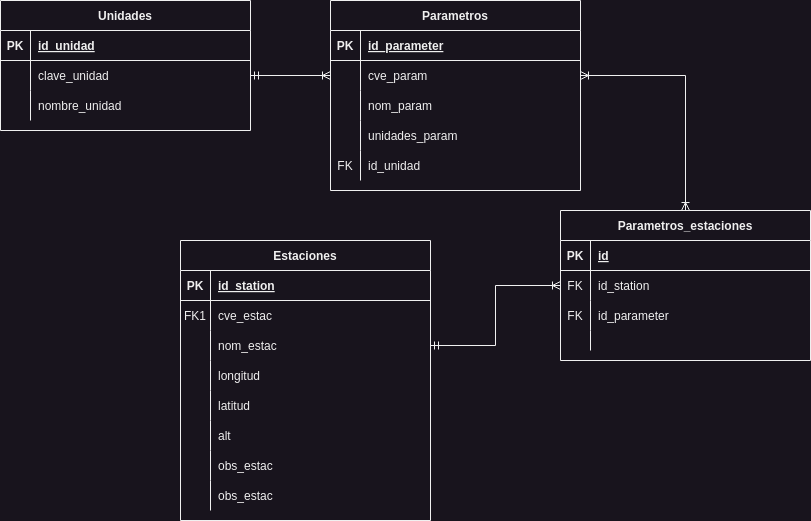

The diagram above was exported from draw.io. Its source (the exported page's mxGraphModel, read from the mxfile embedded in the PNG):
<mxGraphModel dx="1082" dy="526" grid="1" gridSize="10" guides="1" tooltips="1" connect="1" arrows="1" fold="1" page="1" pageScale="1" pageWidth="850" pageHeight="1100" math="0" shadow="0" extFonts="Permanent Marker^https://fonts.googleapis.com/css?family=Permanent+Marker">
  <root>
    <mxCell id="0" />
    <mxCell id="1" parent="0" />
    <mxCell id="C-vyLk0tnHw3VtMMgP7b-2" value="Parametros" style="shape=table;startSize=30;container=1;collapsible=1;childLayout=tableLayout;fixedRows=1;rowLines=0;fontStyle=1;align=center;resizeLast=1;" parent="1" vertex="1">
      <mxGeometry x="450" y="120" width="250" height="190" as="geometry" />
    </mxCell>
    <mxCell id="C-vyLk0tnHw3VtMMgP7b-3" value="" style="shape=partialRectangle;collapsible=0;dropTarget=0;pointerEvents=0;fillColor=none;points=[[0,0.5],[1,0.5]];portConstraint=eastwest;top=0;left=0;right=0;bottom=1;" parent="C-vyLk0tnHw3VtMMgP7b-2" vertex="1">
      <mxGeometry y="30" width="250" height="30" as="geometry" />
    </mxCell>
    <mxCell id="C-vyLk0tnHw3VtMMgP7b-4" value="PK" style="shape=partialRectangle;overflow=hidden;connectable=0;fillColor=none;top=0;left=0;bottom=0;right=0;fontStyle=1;" parent="C-vyLk0tnHw3VtMMgP7b-3" vertex="1">
      <mxGeometry width="30" height="30" as="geometry">
        <mxRectangle width="30" height="30" as="alternateBounds" />
      </mxGeometry>
    </mxCell>
    <mxCell id="C-vyLk0tnHw3VtMMgP7b-5" value="id_parameter" style="shape=partialRectangle;overflow=hidden;connectable=0;fillColor=none;top=0;left=0;bottom=0;right=0;align=left;spacingLeft=6;fontStyle=5;" parent="C-vyLk0tnHw3VtMMgP7b-3" vertex="1">
      <mxGeometry x="30" width="220" height="30" as="geometry">
        <mxRectangle width="220" height="30" as="alternateBounds" />
      </mxGeometry>
    </mxCell>
    <mxCell id="C-vyLk0tnHw3VtMMgP7b-6" value="" style="shape=partialRectangle;collapsible=0;dropTarget=0;pointerEvents=0;fillColor=none;points=[[0,0.5],[1,0.5]];portConstraint=eastwest;top=0;left=0;right=0;bottom=0;" parent="C-vyLk0tnHw3VtMMgP7b-2" vertex="1">
      <mxGeometry y="60" width="250" height="30" as="geometry" />
    </mxCell>
    <mxCell id="C-vyLk0tnHw3VtMMgP7b-7" value="" style="shape=partialRectangle;overflow=hidden;connectable=0;fillColor=none;top=0;left=0;bottom=0;right=0;" parent="C-vyLk0tnHw3VtMMgP7b-6" vertex="1">
      <mxGeometry width="30" height="30" as="geometry">
        <mxRectangle width="30" height="30" as="alternateBounds" />
      </mxGeometry>
    </mxCell>
    <mxCell id="C-vyLk0tnHw3VtMMgP7b-8" value="cve_param" style="shape=partialRectangle;overflow=hidden;connectable=0;fillColor=none;top=0;left=0;bottom=0;right=0;align=left;spacingLeft=6;" parent="C-vyLk0tnHw3VtMMgP7b-6" vertex="1">
      <mxGeometry x="30" width="220" height="30" as="geometry">
        <mxRectangle width="220" height="30" as="alternateBounds" />
      </mxGeometry>
    </mxCell>
    <mxCell id="C-vyLk0tnHw3VtMMgP7b-9" value="" style="shape=partialRectangle;collapsible=0;dropTarget=0;pointerEvents=0;fillColor=none;points=[[0,0.5],[1,0.5]];portConstraint=eastwest;top=0;left=0;right=0;bottom=0;" parent="C-vyLk0tnHw3VtMMgP7b-2" vertex="1">
      <mxGeometry y="90" width="250" height="30" as="geometry" />
    </mxCell>
    <mxCell id="C-vyLk0tnHw3VtMMgP7b-10" value="" style="shape=partialRectangle;overflow=hidden;connectable=0;fillColor=none;top=0;left=0;bottom=0;right=0;" parent="C-vyLk0tnHw3VtMMgP7b-9" vertex="1">
      <mxGeometry width="30" height="30" as="geometry">
        <mxRectangle width="30" height="30" as="alternateBounds" />
      </mxGeometry>
    </mxCell>
    <mxCell id="C-vyLk0tnHw3VtMMgP7b-11" value="nom_param" style="shape=partialRectangle;overflow=hidden;connectable=0;fillColor=none;top=0;left=0;bottom=0;right=0;align=left;spacingLeft=6;" parent="C-vyLk0tnHw3VtMMgP7b-9" vertex="1">
      <mxGeometry x="30" width="220" height="30" as="geometry">
        <mxRectangle width="220" height="30" as="alternateBounds" />
      </mxGeometry>
    </mxCell>
    <mxCell id="9CV2SWgf-3_CZxtfG7Kf-4" value="" style="shape=partialRectangle;collapsible=0;dropTarget=0;pointerEvents=0;fillColor=none;points=[[0,0.5],[1,0.5]];portConstraint=eastwest;top=0;left=0;right=0;bottom=0;" parent="C-vyLk0tnHw3VtMMgP7b-2" vertex="1">
      <mxGeometry y="120" width="250" height="30" as="geometry" />
    </mxCell>
    <mxCell id="9CV2SWgf-3_CZxtfG7Kf-5" value="" style="shape=partialRectangle;overflow=hidden;connectable=0;fillColor=none;top=0;left=0;bottom=0;right=0;" parent="9CV2SWgf-3_CZxtfG7Kf-4" vertex="1">
      <mxGeometry width="30" height="30" as="geometry">
        <mxRectangle width="30" height="30" as="alternateBounds" />
      </mxGeometry>
    </mxCell>
    <mxCell id="9CV2SWgf-3_CZxtfG7Kf-6" value="unidades_param" style="shape=partialRectangle;overflow=hidden;connectable=0;fillColor=none;top=0;left=0;bottom=0;right=0;align=left;spacingLeft=6;" parent="9CV2SWgf-3_CZxtfG7Kf-4" vertex="1">
      <mxGeometry x="30" width="220" height="30" as="geometry">
        <mxRectangle width="220" height="30" as="alternateBounds" />
      </mxGeometry>
    </mxCell>
    <mxCell id="Bs6tT1WRRK4XG9lISqhd-18" value="" style="shape=partialRectangle;collapsible=0;dropTarget=0;pointerEvents=0;fillColor=none;points=[[0,0.5],[1,0.5]];portConstraint=eastwest;top=0;left=0;right=0;bottom=0;" parent="C-vyLk0tnHw3VtMMgP7b-2" vertex="1">
      <mxGeometry y="150" width="250" height="30" as="geometry" />
    </mxCell>
    <mxCell id="Bs6tT1WRRK4XG9lISqhd-19" value="FK" style="shape=partialRectangle;overflow=hidden;connectable=0;fillColor=none;top=0;left=0;bottom=0;right=0;" parent="Bs6tT1WRRK4XG9lISqhd-18" vertex="1">
      <mxGeometry width="30" height="30" as="geometry">
        <mxRectangle width="30" height="30" as="alternateBounds" />
      </mxGeometry>
    </mxCell>
    <mxCell id="Bs6tT1WRRK4XG9lISqhd-20" value="id_unidad" style="shape=partialRectangle;overflow=hidden;connectable=0;fillColor=none;top=0;left=0;bottom=0;right=0;align=left;spacingLeft=6;" parent="Bs6tT1WRRK4XG9lISqhd-18" vertex="1">
      <mxGeometry x="30" width="220" height="30" as="geometry">
        <mxRectangle width="220" height="30" as="alternateBounds" />
      </mxGeometry>
    </mxCell>
    <mxCell id="C-vyLk0tnHw3VtMMgP7b-13" value="Estaciones" style="shape=table;startSize=30;container=1;collapsible=1;childLayout=tableLayout;fixedRows=1;rowLines=0;fontStyle=1;align=center;resizeLast=1;" parent="1" vertex="1">
      <mxGeometry x="300" y="360" width="250" height="280" as="geometry" />
    </mxCell>
    <mxCell id="C-vyLk0tnHw3VtMMgP7b-14" value="" style="shape=partialRectangle;collapsible=0;dropTarget=0;pointerEvents=0;fillColor=none;points=[[0,0.5],[1,0.5]];portConstraint=eastwest;top=0;left=0;right=0;bottom=1;" parent="C-vyLk0tnHw3VtMMgP7b-13" vertex="1">
      <mxGeometry y="30" width="250" height="30" as="geometry" />
    </mxCell>
    <mxCell id="C-vyLk0tnHw3VtMMgP7b-15" value="PK" style="shape=partialRectangle;overflow=hidden;connectable=0;fillColor=none;top=0;left=0;bottom=0;right=0;fontStyle=1;" parent="C-vyLk0tnHw3VtMMgP7b-14" vertex="1">
      <mxGeometry width="30" height="30" as="geometry">
        <mxRectangle width="30" height="30" as="alternateBounds" />
      </mxGeometry>
    </mxCell>
    <mxCell id="C-vyLk0tnHw3VtMMgP7b-16" value="id_station" style="shape=partialRectangle;overflow=hidden;connectable=0;fillColor=none;top=0;left=0;bottom=0;right=0;align=left;spacingLeft=6;fontStyle=5;" parent="C-vyLk0tnHw3VtMMgP7b-14" vertex="1">
      <mxGeometry x="30" width="220" height="30" as="geometry">
        <mxRectangle width="220" height="30" as="alternateBounds" />
      </mxGeometry>
    </mxCell>
    <mxCell id="C-vyLk0tnHw3VtMMgP7b-17" value="" style="shape=partialRectangle;collapsible=0;dropTarget=0;pointerEvents=0;fillColor=none;points=[[0,0.5],[1,0.5]];portConstraint=eastwest;top=0;left=0;right=0;bottom=0;" parent="C-vyLk0tnHw3VtMMgP7b-13" vertex="1">
      <mxGeometry y="60" width="250" height="30" as="geometry" />
    </mxCell>
    <mxCell id="C-vyLk0tnHw3VtMMgP7b-18" value="FK1" style="shape=partialRectangle;overflow=hidden;connectable=0;fillColor=none;top=0;left=0;bottom=0;right=0;" parent="C-vyLk0tnHw3VtMMgP7b-17" vertex="1">
      <mxGeometry width="30" height="30" as="geometry">
        <mxRectangle width="30" height="30" as="alternateBounds" />
      </mxGeometry>
    </mxCell>
    <mxCell id="C-vyLk0tnHw3VtMMgP7b-19" value="cve_estac    " style="shape=partialRectangle;overflow=hidden;connectable=0;fillColor=none;top=0;left=0;bottom=0;right=0;align=left;spacingLeft=6;" parent="C-vyLk0tnHw3VtMMgP7b-17" vertex="1">
      <mxGeometry x="30" width="220" height="30" as="geometry">
        <mxRectangle width="220" height="30" as="alternateBounds" />
      </mxGeometry>
    </mxCell>
    <mxCell id="C-vyLk0tnHw3VtMMgP7b-20" value="" style="shape=partialRectangle;collapsible=0;dropTarget=0;pointerEvents=0;fillColor=none;points=[[0,0.5],[1,0.5]];portConstraint=eastwest;top=0;left=0;right=0;bottom=0;" parent="C-vyLk0tnHw3VtMMgP7b-13" vertex="1">
      <mxGeometry y="90" width="250" height="30" as="geometry" />
    </mxCell>
    <mxCell id="C-vyLk0tnHw3VtMMgP7b-21" value="" style="shape=partialRectangle;overflow=hidden;connectable=0;fillColor=none;top=0;left=0;bottom=0;right=0;" parent="C-vyLk0tnHw3VtMMgP7b-20" vertex="1">
      <mxGeometry width="30" height="30" as="geometry">
        <mxRectangle width="30" height="30" as="alternateBounds" />
      </mxGeometry>
    </mxCell>
    <mxCell id="C-vyLk0tnHw3VtMMgP7b-22" value="nom_estac" style="shape=partialRectangle;overflow=hidden;connectable=0;fillColor=none;top=0;left=0;bottom=0;right=0;align=left;spacingLeft=6;" parent="C-vyLk0tnHw3VtMMgP7b-20" vertex="1">
      <mxGeometry x="30" width="220" height="30" as="geometry">
        <mxRectangle width="220" height="30" as="alternateBounds" />
      </mxGeometry>
    </mxCell>
    <mxCell id="9CV2SWgf-3_CZxtfG7Kf-7" value="" style="shape=partialRectangle;collapsible=0;dropTarget=0;pointerEvents=0;fillColor=none;points=[[0,0.5],[1,0.5]];portConstraint=eastwest;top=0;left=0;right=0;bottom=0;" parent="C-vyLk0tnHw3VtMMgP7b-13" vertex="1">
      <mxGeometry y="120" width="250" height="30" as="geometry" />
    </mxCell>
    <mxCell id="9CV2SWgf-3_CZxtfG7Kf-8" value="" style="shape=partialRectangle;overflow=hidden;connectable=0;fillColor=none;top=0;left=0;bottom=0;right=0;" parent="9CV2SWgf-3_CZxtfG7Kf-7" vertex="1">
      <mxGeometry width="30" height="30" as="geometry">
        <mxRectangle width="30" height="30" as="alternateBounds" />
      </mxGeometry>
    </mxCell>
    <mxCell id="9CV2SWgf-3_CZxtfG7Kf-9" value="longitud" style="shape=partialRectangle;overflow=hidden;connectable=0;fillColor=none;top=0;left=0;bottom=0;right=0;align=left;spacingLeft=6;" parent="9CV2SWgf-3_CZxtfG7Kf-7" vertex="1">
      <mxGeometry x="30" width="220" height="30" as="geometry">
        <mxRectangle width="220" height="30" as="alternateBounds" />
      </mxGeometry>
    </mxCell>
    <mxCell id="9CV2SWgf-3_CZxtfG7Kf-10" value="" style="shape=partialRectangle;collapsible=0;dropTarget=0;pointerEvents=0;fillColor=none;points=[[0,0.5],[1,0.5]];portConstraint=eastwest;top=0;left=0;right=0;bottom=0;" parent="C-vyLk0tnHw3VtMMgP7b-13" vertex="1">
      <mxGeometry y="150" width="250" height="30" as="geometry" />
    </mxCell>
    <mxCell id="9CV2SWgf-3_CZxtfG7Kf-11" value="" style="shape=partialRectangle;overflow=hidden;connectable=0;fillColor=none;top=0;left=0;bottom=0;right=0;" parent="9CV2SWgf-3_CZxtfG7Kf-10" vertex="1">
      <mxGeometry width="30" height="30" as="geometry">
        <mxRectangle width="30" height="30" as="alternateBounds" />
      </mxGeometry>
    </mxCell>
    <mxCell id="9CV2SWgf-3_CZxtfG7Kf-12" value="latitud" style="shape=partialRectangle;overflow=hidden;connectable=0;fillColor=none;top=0;left=0;bottom=0;right=0;align=left;spacingLeft=6;" parent="9CV2SWgf-3_CZxtfG7Kf-10" vertex="1">
      <mxGeometry x="30" width="220" height="30" as="geometry">
        <mxRectangle width="220" height="30" as="alternateBounds" />
      </mxGeometry>
    </mxCell>
    <mxCell id="9CV2SWgf-3_CZxtfG7Kf-13" value="" style="shape=partialRectangle;collapsible=0;dropTarget=0;pointerEvents=0;fillColor=none;points=[[0,0.5],[1,0.5]];portConstraint=eastwest;top=0;left=0;right=0;bottom=0;" parent="C-vyLk0tnHw3VtMMgP7b-13" vertex="1">
      <mxGeometry y="180" width="250" height="30" as="geometry" />
    </mxCell>
    <mxCell id="9CV2SWgf-3_CZxtfG7Kf-14" value="" style="shape=partialRectangle;overflow=hidden;connectable=0;fillColor=none;top=0;left=0;bottom=0;right=0;" parent="9CV2SWgf-3_CZxtfG7Kf-13" vertex="1">
      <mxGeometry width="30" height="30" as="geometry">
        <mxRectangle width="30" height="30" as="alternateBounds" />
      </mxGeometry>
    </mxCell>
    <mxCell id="9CV2SWgf-3_CZxtfG7Kf-15" value="alt" style="shape=partialRectangle;overflow=hidden;connectable=0;fillColor=none;top=0;left=0;bottom=0;right=0;align=left;spacingLeft=6;" parent="9CV2SWgf-3_CZxtfG7Kf-13" vertex="1">
      <mxGeometry x="30" width="220" height="30" as="geometry">
        <mxRectangle width="220" height="30" as="alternateBounds" />
      </mxGeometry>
    </mxCell>
    <mxCell id="9CV2SWgf-3_CZxtfG7Kf-16" value="" style="shape=partialRectangle;collapsible=0;dropTarget=0;pointerEvents=0;fillColor=none;points=[[0,0.5],[1,0.5]];portConstraint=eastwest;top=0;left=0;right=0;bottom=0;" parent="C-vyLk0tnHw3VtMMgP7b-13" vertex="1">
      <mxGeometry y="210" width="250" height="30" as="geometry" />
    </mxCell>
    <mxCell id="9CV2SWgf-3_CZxtfG7Kf-17" value="" style="shape=partialRectangle;overflow=hidden;connectable=0;fillColor=none;top=0;left=0;bottom=0;right=0;" parent="9CV2SWgf-3_CZxtfG7Kf-16" vertex="1">
      <mxGeometry width="30" height="30" as="geometry">
        <mxRectangle width="30" height="30" as="alternateBounds" />
      </mxGeometry>
    </mxCell>
    <mxCell id="9CV2SWgf-3_CZxtfG7Kf-18" value="obs_estac" style="shape=partialRectangle;overflow=hidden;connectable=0;fillColor=none;top=0;left=0;bottom=0;right=0;align=left;spacingLeft=6;" parent="9CV2SWgf-3_CZxtfG7Kf-16" vertex="1">
      <mxGeometry x="30" width="220" height="30" as="geometry">
        <mxRectangle width="220" height="30" as="alternateBounds" />
      </mxGeometry>
    </mxCell>
    <mxCell id="9CV2SWgf-3_CZxtfG7Kf-19" value="" style="shape=partialRectangle;collapsible=0;dropTarget=0;pointerEvents=0;fillColor=none;points=[[0,0.5],[1,0.5]];portConstraint=eastwest;top=0;left=0;right=0;bottom=0;" parent="C-vyLk0tnHw3VtMMgP7b-13" vertex="1">
      <mxGeometry y="240" width="250" height="30" as="geometry" />
    </mxCell>
    <mxCell id="9CV2SWgf-3_CZxtfG7Kf-20" value="" style="shape=partialRectangle;overflow=hidden;connectable=0;fillColor=none;top=0;left=0;bottom=0;right=0;" parent="9CV2SWgf-3_CZxtfG7Kf-19" vertex="1">
      <mxGeometry width="30" height="30" as="geometry">
        <mxRectangle width="30" height="30" as="alternateBounds" />
      </mxGeometry>
    </mxCell>
    <mxCell id="9CV2SWgf-3_CZxtfG7Kf-21" value="obs_estac" style="shape=partialRectangle;overflow=hidden;connectable=0;fillColor=none;top=0;left=0;bottom=0;right=0;align=left;spacingLeft=6;" parent="9CV2SWgf-3_CZxtfG7Kf-19" vertex="1">
      <mxGeometry x="30" width="220" height="30" as="geometry">
        <mxRectangle width="220" height="30" as="alternateBounds" />
      </mxGeometry>
    </mxCell>
    <mxCell id="C-vyLk0tnHw3VtMMgP7b-23" value="Unidades" style="shape=table;startSize=30;container=1;collapsible=1;childLayout=tableLayout;fixedRows=1;rowLines=0;fontStyle=1;align=center;resizeLast=1;" parent="1" vertex="1">
      <mxGeometry x="120" y="120" width="250" height="130" as="geometry" />
    </mxCell>
    <mxCell id="C-vyLk0tnHw3VtMMgP7b-24" value="" style="shape=partialRectangle;collapsible=0;dropTarget=0;pointerEvents=0;fillColor=none;points=[[0,0.5],[1,0.5]];portConstraint=eastwest;top=0;left=0;right=0;bottom=1;" parent="C-vyLk0tnHw3VtMMgP7b-23" vertex="1">
      <mxGeometry y="30" width="250" height="30" as="geometry" />
    </mxCell>
    <mxCell id="C-vyLk0tnHw3VtMMgP7b-25" value="PK" style="shape=partialRectangle;overflow=hidden;connectable=0;fillColor=none;top=0;left=0;bottom=0;right=0;fontStyle=1;" parent="C-vyLk0tnHw3VtMMgP7b-24" vertex="1">
      <mxGeometry width="30" height="30" as="geometry">
        <mxRectangle width="30" height="30" as="alternateBounds" />
      </mxGeometry>
    </mxCell>
    <mxCell id="C-vyLk0tnHw3VtMMgP7b-26" value="id_unidad" style="shape=partialRectangle;overflow=hidden;connectable=0;fillColor=none;top=0;left=0;bottom=0;right=0;align=left;spacingLeft=6;fontStyle=5;" parent="C-vyLk0tnHw3VtMMgP7b-24" vertex="1">
      <mxGeometry x="30" width="220" height="30" as="geometry">
        <mxRectangle width="220" height="30" as="alternateBounds" />
      </mxGeometry>
    </mxCell>
    <mxCell id="C-vyLk0tnHw3VtMMgP7b-27" value="" style="shape=partialRectangle;collapsible=0;dropTarget=0;pointerEvents=0;fillColor=none;points=[[0,0.5],[1,0.5]];portConstraint=eastwest;top=0;left=0;right=0;bottom=0;" parent="C-vyLk0tnHw3VtMMgP7b-23" vertex="1">
      <mxGeometry y="60" width="250" height="30" as="geometry" />
    </mxCell>
    <mxCell id="C-vyLk0tnHw3VtMMgP7b-28" value="" style="shape=partialRectangle;overflow=hidden;connectable=0;fillColor=none;top=0;left=0;bottom=0;right=0;" parent="C-vyLk0tnHw3VtMMgP7b-27" vertex="1">
      <mxGeometry width="30" height="30" as="geometry">
        <mxRectangle width="30" height="30" as="alternateBounds" />
      </mxGeometry>
    </mxCell>
    <mxCell id="C-vyLk0tnHw3VtMMgP7b-29" value="clave_unidad" style="shape=partialRectangle;overflow=hidden;connectable=0;fillColor=none;top=0;left=0;bottom=0;right=0;align=left;spacingLeft=6;" parent="C-vyLk0tnHw3VtMMgP7b-27" vertex="1">
      <mxGeometry x="30" width="220" height="30" as="geometry">
        <mxRectangle width="220" height="30" as="alternateBounds" />
      </mxGeometry>
    </mxCell>
    <mxCell id="9CV2SWgf-3_CZxtfG7Kf-1" value="" style="shape=partialRectangle;collapsible=0;dropTarget=0;pointerEvents=0;fillColor=none;points=[[0,0.5],[1,0.5]];portConstraint=eastwest;top=0;left=0;right=0;bottom=0;" parent="C-vyLk0tnHw3VtMMgP7b-23" vertex="1">
      <mxGeometry y="90" width="250" height="30" as="geometry" />
    </mxCell>
    <mxCell id="9CV2SWgf-3_CZxtfG7Kf-2" value="" style="shape=partialRectangle;overflow=hidden;connectable=0;fillColor=none;top=0;left=0;bottom=0;right=0;" parent="9CV2SWgf-3_CZxtfG7Kf-1" vertex="1">
      <mxGeometry width="30" height="30" as="geometry">
        <mxRectangle width="30" height="30" as="alternateBounds" />
      </mxGeometry>
    </mxCell>
    <mxCell id="9CV2SWgf-3_CZxtfG7Kf-3" value="nombre_unidad" style="shape=partialRectangle;overflow=hidden;connectable=0;fillColor=none;top=0;left=0;bottom=0;right=0;align=left;spacingLeft=6;" parent="9CV2SWgf-3_CZxtfG7Kf-1" vertex="1">
      <mxGeometry x="30" width="220" height="30" as="geometry">
        <mxRectangle width="220" height="30" as="alternateBounds" />
      </mxGeometry>
    </mxCell>
    <mxCell id="Bs6tT1WRRK4XG9lISqhd-2" style="edgeStyle=orthogonalEdgeStyle;rounded=0;orthogonalLoop=1;jettySize=auto;html=1;exitX=1;exitY=0.5;exitDx=0;exitDy=0;endArrow=ERoneToMany;endFill=0;startArrow=ERmandOne;startFill=0;" parent="1" source="C-vyLk0tnHw3VtMMgP7b-27" target="C-vyLk0tnHw3VtMMgP7b-6" edge="1">
      <mxGeometry relative="1" as="geometry" />
    </mxCell>
    <mxCell id="Bs6tT1WRRK4XG9lISqhd-3" value="Parametros_estaciones" style="shape=table;startSize=30;container=1;collapsible=1;childLayout=tableLayout;fixedRows=1;rowLines=0;fontStyle=1;align=center;resizeLast=1;" parent="1" vertex="1">
      <mxGeometry x="680" y="330" width="250" height="150" as="geometry" />
    </mxCell>
    <mxCell id="Bs6tT1WRRK4XG9lISqhd-4" value="" style="shape=partialRectangle;collapsible=0;dropTarget=0;pointerEvents=0;fillColor=none;points=[[0,0.5],[1,0.5]];portConstraint=eastwest;top=0;left=0;right=0;bottom=1;" parent="Bs6tT1WRRK4XG9lISqhd-3" vertex="1">
      <mxGeometry y="30" width="250" height="30" as="geometry" />
    </mxCell>
    <mxCell id="Bs6tT1WRRK4XG9lISqhd-5" value="PK" style="shape=partialRectangle;overflow=hidden;connectable=0;fillColor=none;top=0;left=0;bottom=0;right=0;fontStyle=1;" parent="Bs6tT1WRRK4XG9lISqhd-4" vertex="1">
      <mxGeometry width="30" height="30" as="geometry">
        <mxRectangle width="30" height="30" as="alternateBounds" />
      </mxGeometry>
    </mxCell>
    <mxCell id="Bs6tT1WRRK4XG9lISqhd-6" value="id" style="shape=partialRectangle;overflow=hidden;connectable=0;fillColor=none;top=0;left=0;bottom=0;right=0;align=left;spacingLeft=6;fontStyle=5;" parent="Bs6tT1WRRK4XG9lISqhd-4" vertex="1">
      <mxGeometry x="30" width="220" height="30" as="geometry">
        <mxRectangle width="220" height="30" as="alternateBounds" />
      </mxGeometry>
    </mxCell>
    <mxCell id="Bs6tT1WRRK4XG9lISqhd-7" value="" style="shape=partialRectangle;collapsible=0;dropTarget=0;pointerEvents=0;fillColor=none;points=[[0,0.5],[1,0.5]];portConstraint=eastwest;top=0;left=0;right=0;bottom=0;" parent="Bs6tT1WRRK4XG9lISqhd-3" vertex="1">
      <mxGeometry y="60" width="250" height="30" as="geometry" />
    </mxCell>
    <mxCell id="Bs6tT1WRRK4XG9lISqhd-8" value="FK" style="shape=partialRectangle;overflow=hidden;connectable=0;fillColor=none;top=0;left=0;bottom=0;right=0;" parent="Bs6tT1WRRK4XG9lISqhd-7" vertex="1">
      <mxGeometry width="30" height="30" as="geometry">
        <mxRectangle width="30" height="30" as="alternateBounds" />
      </mxGeometry>
    </mxCell>
    <mxCell id="Bs6tT1WRRK4XG9lISqhd-9" value="id_station" style="shape=partialRectangle;overflow=hidden;connectable=0;fillColor=none;top=0;left=0;bottom=0;right=0;align=left;spacingLeft=6;" parent="Bs6tT1WRRK4XG9lISqhd-7" vertex="1">
      <mxGeometry x="30" width="220" height="30" as="geometry">
        <mxRectangle width="220" height="30" as="alternateBounds" />
      </mxGeometry>
    </mxCell>
    <mxCell id="Bs6tT1WRRK4XG9lISqhd-10" value="" style="shape=partialRectangle;collapsible=0;dropTarget=0;pointerEvents=0;fillColor=none;points=[[0,0.5],[1,0.5]];portConstraint=eastwest;top=0;left=0;right=0;bottom=0;" parent="Bs6tT1WRRK4XG9lISqhd-3" vertex="1">
      <mxGeometry y="90" width="250" height="30" as="geometry" />
    </mxCell>
    <mxCell id="Bs6tT1WRRK4XG9lISqhd-11" value="FK" style="shape=partialRectangle;overflow=hidden;connectable=0;fillColor=none;top=0;left=0;bottom=0;right=0;" parent="Bs6tT1WRRK4XG9lISqhd-10" vertex="1">
      <mxGeometry width="30" height="30" as="geometry">
        <mxRectangle width="30" height="30" as="alternateBounds" />
      </mxGeometry>
    </mxCell>
    <mxCell id="Bs6tT1WRRK4XG9lISqhd-12" value="id_parameter" style="shape=partialRectangle;overflow=hidden;connectable=0;fillColor=none;top=0;left=0;bottom=0;right=0;align=left;spacingLeft=6;" parent="Bs6tT1WRRK4XG9lISqhd-10" vertex="1">
      <mxGeometry x="30" width="220" height="30" as="geometry">
        <mxRectangle width="220" height="30" as="alternateBounds" />
      </mxGeometry>
    </mxCell>
    <mxCell id="Bs6tT1WRRK4XG9lISqhd-13" value="" style="shape=partialRectangle;collapsible=0;dropTarget=0;pointerEvents=0;fillColor=none;points=[[0,0.5],[1,0.5]];portConstraint=eastwest;top=0;left=0;right=0;bottom=0;" parent="Bs6tT1WRRK4XG9lISqhd-3" vertex="1">
      <mxGeometry y="120" width="250" height="20" as="geometry" />
    </mxCell>
    <mxCell id="Bs6tT1WRRK4XG9lISqhd-14" value="" style="shape=partialRectangle;overflow=hidden;connectable=0;fillColor=none;top=0;left=0;bottom=0;right=0;" parent="Bs6tT1WRRK4XG9lISqhd-13" vertex="1">
      <mxGeometry width="30" height="20" as="geometry">
        <mxRectangle width="30" height="20" as="alternateBounds" />
      </mxGeometry>
    </mxCell>
    <mxCell id="Bs6tT1WRRK4XG9lISqhd-15" value="" style="shape=partialRectangle;overflow=hidden;connectable=0;fillColor=none;top=0;left=0;bottom=0;right=0;align=left;spacingLeft=6;" parent="Bs6tT1WRRK4XG9lISqhd-13" vertex="1">
      <mxGeometry x="30" width="220" height="20" as="geometry">
        <mxRectangle width="220" height="20" as="alternateBounds" />
      </mxGeometry>
    </mxCell>
    <mxCell id="Bs6tT1WRRK4XG9lISqhd-16" style="edgeStyle=orthogonalEdgeStyle;rounded=0;orthogonalLoop=1;jettySize=auto;html=1;exitX=1;exitY=0.5;exitDx=0;exitDy=0;startArrow=ERoneToMany;startFill=0;endArrow=ERoneToMany;endFill=0;" parent="1" source="C-vyLk0tnHw3VtMMgP7b-6" target="Bs6tT1WRRK4XG9lISqhd-3" edge="1">
      <mxGeometry relative="1" as="geometry" />
    </mxCell>
    <mxCell id="Bs6tT1WRRK4XG9lISqhd-17" style="edgeStyle=orthogonalEdgeStyle;rounded=0;orthogonalLoop=1;jettySize=auto;html=1;exitX=0;exitY=0.5;exitDx=0;exitDy=0;entryX=1;entryY=0.5;entryDx=0;entryDy=0;endArrow=ERmandOne;endFill=0;startArrow=ERoneToMany;startFill=0;" parent="1" source="Bs6tT1WRRK4XG9lISqhd-7" target="C-vyLk0tnHw3VtMMgP7b-20" edge="1">
      <mxGeometry relative="1" as="geometry" />
    </mxCell>
  </root>
</mxGraphModel>